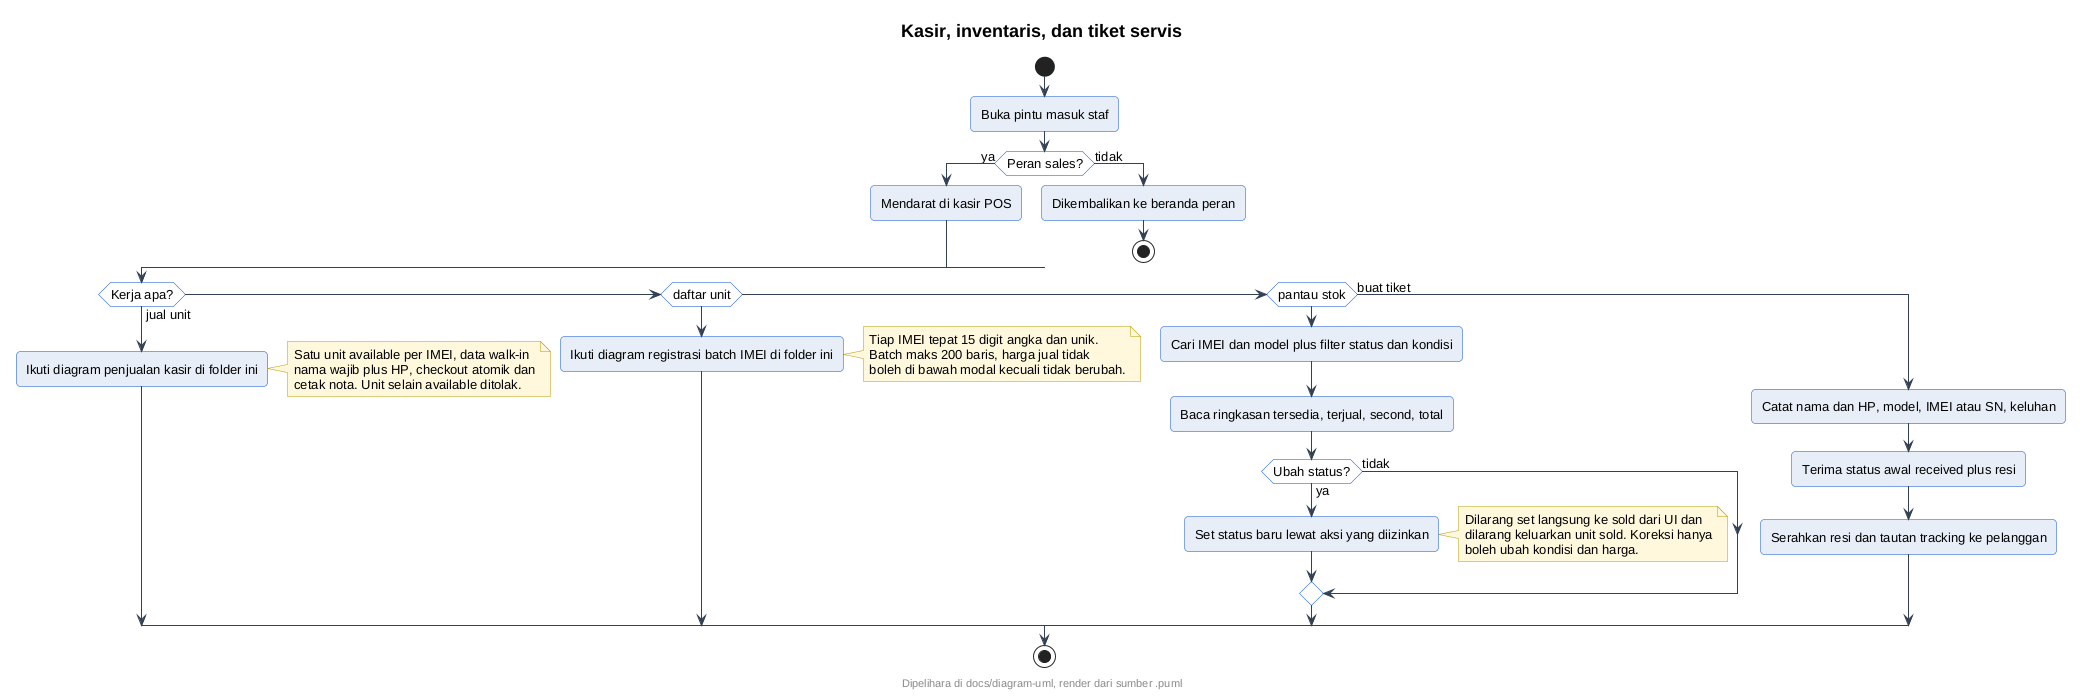

The diagram above was rendered by PlantUML. Its source (embedded in the PNG):
@startuml
' --- gaya At Cell (inline, mandiri utk server publik) ---
skinparam backgroundColor #FFFFFF
skinparam shadowing false
skinparam roundcorner 8
skinparam defaultFontName sans-serif
skinparam defaultFontSize 13
skinparam titleFontSize 18
skinparam titleFontStyle bold
skinparam headerFontSize 11
skinparam footerFontSize 11
skinparam noteBackgroundColor #FFF8DC
skinparam noteBorderColor #B89B00
skinparam actorBackgroundColor #E8EEF7
skinparam actorBorderColor #0B4ED8
skinparam participantBackgroundColor #E8EEF7
skinparam participantBorderColor #0B4ED8
skinparam usecaseBackgroundColor #E8EEF7
skinparam usecaseBorderColor #0B4ED8
skinparam classBackgroundColor #E8EEF7
skinparam classBorderColor #0B4ED8
skinparam objectBackgroundColor #EEF3FA
skinparam objectBorderColor #0B4ED8
skinparam activityBackgroundColor #E8EEF7
skinparam activityBorderColor #0B4ED8
skinparam activityDiamondBackgroundColor #FFFFFF
skinparam activityDiamondBorderColor #0B4ED8
skinparam stateBackgroundColor #E8EEF7
skinparam stateBorderColor #0B4ED8
skinparam stateStartColor #0B4ED8
skinparam stateEndColor #0B4ED8
skinparam componentBackgroundColor #E8EEF7
skinparam componentBorderColor #0B4ED8
skinparam cloudBackgroundColor #F2F5FA
skinparam cloudBorderColor #5B6B82
skinparam databaseBackgroundColor #E8EEF7
skinparam databaseBorderColor #0B4ED8
skinparam entityBackgroundColor #E8EEF7
skinparam entityBorderColor #0B4ED8
skinparam sequenceArrowColor #334155
skinparam sequenceLifeLineBorderColor #0B4ED8
skinparam sequenceParticipantBorderColor #0B4ED8
footer Dipelihara di docs/diagram-uml, render dari sumber .puml
title Kasir, inventaris, dan tiket servis
start
:Buka pintu masuk staf;
if (Peran sales?) then (ya)
  :Mendarat di kasir POS;
else (tidak)
  :Dikembalikan ke beranda peran;
  stop
endif
if (Kerja apa?) then (jual unit)
  :Ikuti diagram penjualan kasir di folder ini;
  note right
    Satu unit available per IMEI, data walk-in
    nama wajib plus HP, checkout atomik dan
    cetak nota. Unit selain available ditolak.
  end note
elseif (daftar unit) then
  :Ikuti diagram registrasi batch IMEI di folder ini;
  note right
    Tiap IMEI tepat 15 digit angka dan unik.
    Batch maks 200 baris, harga jual tidak
    boleh di bawah modal kecuali tidak berubah.
  end note
elseif (pantau stok) then
  :Cari IMEI dan model plus filter status dan kondisi;
  :Baca ringkasan tersedia, terjual, second, total;
  if (Ubah status?) then (ya)
    :Set status baru lewat aksi yang diizinkan;
    note right
      Dilarang set langsung ke sold dari UI dan
      dilarang keluarkan unit sold. Koreksi hanya
      boleh ubah kondisi dan harga.
    end note
  else (tidak)
  endif
else (buat tiket)
  :Catat nama dan HP, model, IMEI atau SN, keluhan;
  :Terima status awal received plus resi;
  :Serahkan resi dan tautan tracking ke pelanggan;
endif
stop
@enduml